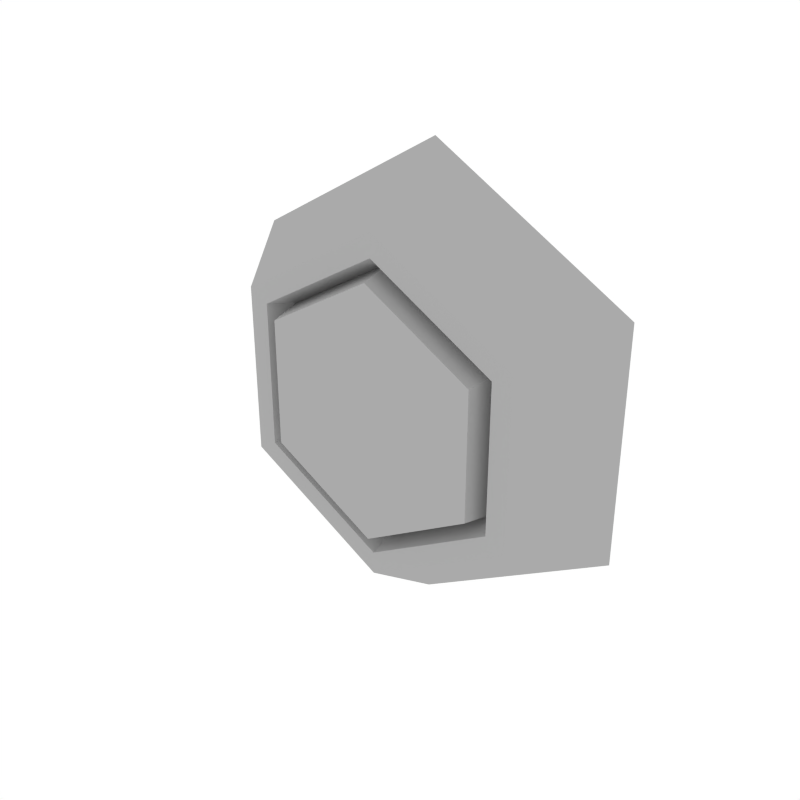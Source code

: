 # Source: Details_Hexagon.blend  (saved by Blender 3.6.13; exported with 4.5.12 LTS)
import bpy
from mathutils import Matrix  # noqa: F401  (used for matrix-valued properties, if any)

bpy.ops.wm.read_factory_settings(use_empty=True)
scene = bpy.context.scene
scene.name = 'Scene'

# ---- collections
col_collection_1 = bpy.data.collections.new('Collection 1'); scene.collection.children.link(col_collection_1)

# ---- materials (node trees are filled in below, after node groups)
mat_main = bpy.data.materials.new('Main')
mat_main.alpha_threshold = 0.0
mat_main.diffuse_color = (0.402, 0.402, 0.402, 1.0)
mat_main.roughness = 0.5
mat_accent = bpy.data.materials.new('Accent')
mat_accent.alpha_threshold = 0.0
mat_accent.diffuse_color = (0.5596, 0.2977, 0.06679, 1.0)
mat_accent.roughness = 0.5
mat_darkaccent = bpy.data.materials.new('DarkAccent')
mat_darkaccent.alpha_threshold = 0.0
mat_darkaccent.diffuse_color = (0.2266, 0.1234, 0.03015, 1.0)
mat_darkaccent.roughness = 0.5

# ---- node groups
ng_auto_smooth = bpy.data.node_groups.new('Auto Smooth', 'GeometryNodeTree')
_s = ng_auto_smooth.interface.new_socket(name='Geometry', in_out='OUTPUT', socket_type='NodeSocketGeometry')
_s = ng_auto_smooth.interface.new_socket(name='Geometry', in_out='INPUT', socket_type='NodeSocketGeometry')
_s = ng_auto_smooth.interface.new_socket(name='Angle', in_out='INPUT', socket_type='NodeSocketFloat')
_s.subtype = 'ANGLE'
_s.min_value = 0.0
_s.max_value = 3.142
ng_auto_smooth.is_modifier = True
_N = ng_auto_smooth.nodes; _L = ng_auto_smooth.links
n0 = _N.new('NodeGroupOutput'); n0.name = 'Group Output'; n0.location = (480, -100)
n1 = _N.new('NodeGroupInput'); n1.name = 'Group Input'; n1.location = (-420, -300)
n2 = _N.new('NodeGroupInput'); n2.name = 'Group Input.001'; n2.location = (-60, -100)
n3 = _N.new('GeometryNodeSetShadeSmooth'); n3.name = 'Set Shade Smooth'; n3.location = (120, -100)
n3.domain = 'EDGE'
n4 = _N.new('GeometryNodeSetShadeSmooth'); n4.name = 'Set Shade Smooth.001'; n4.location = (300, -100)
n5 = _N.new('GeometryNodeInputMeshEdgeAngle'); n5.name = 'Edge Angle'; n5.location = (-420, -220)
n6 = _N.new('GeometryNodeInputEdgeSmooth'); n6.name = 'Is Edge Smooth'; n6.location = (-60, -160)
n7 = _N.new('GeometryNodeInputShadeSmooth'); n7.name = 'Is Face Smooth'; n7.location = (-240, -340)
n8 = _N.new('FunctionNodeBooleanMath'); n8.name = 'Boolean Math'; n8.location = (-60, -220)
n9 = _N.new('FunctionNodeCompare'); n9.name = 'Compare'; n9.location = (-240, -180)
n9.operation = 'LESS_EQUAL'
_L.new(n5.outputs[0], n9.inputs[0])
_L.new(n4.outputs[0], n0.inputs[0])
_L.new(n1.outputs[1], n9.inputs[1])
_L.new(n9.outputs[0], n8.inputs[0])
_L.new(n7.outputs[0], n8.inputs[1])
_L.new(n2.outputs[0], n3.inputs[0])
_L.new(n6.outputs[0], n3.inputs[1])
_L.new(n3.outputs[0], n4.inputs[0])
_L.new(n8.outputs[0], n3.inputs[2])
n0.is_active_output = True

# ---- material node trees

# ---- world
world_world = bpy.data.worlds.new('World'); scene.world = world_world
world_world.color = (1.0, 1.0, 1.0)
world_world.use_sun_shadow = False
world_world.sun_shadow_jitter_overblur = 0.0
world_world.cycles.sampling_method = 'NONE'
world_world.cycles.sample_map_resolution = 256

# ---- meshes
me_cube_049 = bpy.data.meshes.new('Cube.049')
me_cube_049.from_pydata([(1.267e-07, 0.05473, 0.1972), (1.341e-07, -0.0179, 0.1441), (-0.1708, 0.05473, 0.09859), (-0.1248, -0.0179, 0.07206), (-0.1708, 0.05473, -0.0986), (-0.1248, -0.0179, -0.07206), (1.192e-07, 0.05473, -0.1972), (1.267e-07, -0.0179, -0.1441), (0.1708, 0.05473, -0.0986), (0.1248, -0.0179, -0.07206), (0.1708, 0.05473, 0.0986), (0.1248, -0.0179, 0.07206), (-0.1077, -0.0179, 0.06218), (1.304e-07, -0.0179, 0.1244), (-0.1077, -0.0179, -0.06218), (2.57e-07, -0.0179, -0.1244), (0.1077, -0.0179, -0.06218), (0.1077, -0.0179, 0.06218), (-0.09947, 0.005322, 0.05743), (1.304e-07, 0.005322, 0.1149), (-0.09947, 0.005322, -0.05743), (1.304e-07, 0.005322, -0.1149), (0.09947, 0.005322, -0.05743), (0.09947, 0.005322, 0.05743), (-0.09345, -0.02426, 0.05395), (1.341e-07, -0.02426, 0.1079), (-0.09345, -0.02426, -0.05395), (1.341e-07, -0.02426, -0.1079), (0.09345, -0.02426, -0.05395), (0.09345, -0.02426, 0.05395)], [], [(0, 2, 3, 1), (2, 4, 5, 3), (4, 6, 7, 5), (6, 8, 9, 7), (5, 14, 12, 3), (8, 10, 11, 9), (10, 0, 1, 11), (0, 10, 8, 6, 4, 2), (13, 19, 23, 17), (11, 17, 16, 9), (3, 12, 13, 1), (7, 15, 14, 5), (1, 13, 17, 11), (9, 16, 15, 7), (23, 29, 28, 22), (16, 22, 21, 15), (14, 20, 18, 12), (17, 23, 22, 16), (15, 21, 20, 14), (12, 18, 19, 13), (24, 26, 27, 28, 29, 25), (21, 27, 26, 20), (18, 24, 25, 19), (19, 25, 29, 23), (22, 28, 27, 21), (20, 26, 24, 18)])
me_cube_049.polygons.foreach_set('use_smooth', [True] * 26)
me_cube_049.materials.append(mat_main)
me_cube_049.materials.append(mat_accent)
me_cube_049.materials.append(mat_darkaccent)
me_cube_049.use_remesh_preserve_volume = False
me_cube_049.use_remesh_preserve_attributes = False
me_cube_049.use_mirror_vertex_groups = False
me_cube_049.update()

# ---- objects
ob_details_hexagon = bpy.data.objects.new('Details_Hexagon', me_cube_049)

# ---- transforms, parenting, visibility, modifiers, constraints
ob_details_hexagon.location = (0.0, 0.0, 0.0)
ob_details_hexagon.lineart.crease_threshold = 0.0
_m = ob_details_hexagon.modifiers.new('Auto Smooth', 'NODES')
_m.node_group = ng_auto_smooth
_gi = [s.identifier for s in ng_auto_smooth.interface.items_tree if s.item_type == 'SOCKET' and s.in_out == 'INPUT']
_m[_gi[1]] = 0.5236  # Angle

# ---- collection membership
col_collection_1.objects.link(ob_details_hexagon)

# ---- scene / render settings (as saved in the file)
scene.frame_start = 1; scene.frame_end = 250; scene.frame_set(0)
scene.render.engine = 'CYCLES'
scene.render.resolution_x = 1000
scene.render.resolution_y = 1000
scene.render.dither_intensity = 0.0
scene.cycles.samples = 200
scene.cycles.sampling_pattern = 'TABULATED_SOBOL'
scene.cycles.light_sampling_threshold = 0.0
scene.cycles.use_adaptive_sampling = False
scene.cycles.use_light_tree = False
scene.cycles.caustics_reflective = False
scene.cycles.caustics_refractive = False
scene.cycles.blur_glossy = 0.0
scene.cycles.max_bounces = 2
scene.cycles.pixel_filter_type = 'GAUSSIAN'
scene.cycles.sample_clamp_indirect = 0.0
scene.view_settings.view_transform = 'Standard'
bpy.context.view_layer.update()

# ---- added for rendering (the .blend has no active camera): camera
cam_auto = bpy.data.cameras.new('AutoCamera')
cam_auto.lens = 50.0
cam_auto.sensor_width = 36.0
cam_auto.clip_end = 1000.0
ob_auto_camera = bpy.data.objects.new('AutoCamera', cam_auto)
scene.collection.objects.link(ob_auto_camera)
ob_auto_camera.location = (0.488209, -0.570615, 0.390567)
ob_auto_camera.rotation_euler = (1.09748, -7.21219e-08, 0.694738)
scene.camera = ob_auto_camera
bpy.context.view_layer.update()
